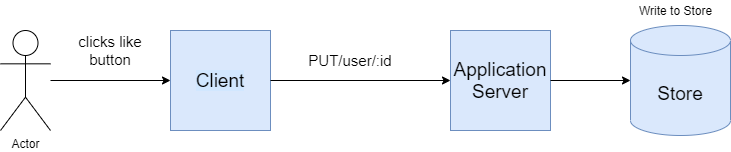

The diagram above was exported from draw.io. Its source (the exported page's mxGraphModel, read from the mxfile embedded in the PNG):
<mxGraphModel dx="920" dy="514" grid="1" gridSize="10" guides="1" tooltips="1" connect="1" arrows="1" fold="1" page="1" pageScale="1" pageWidth="850" pageHeight="1100" math="0" shadow="0">
  <root>
    <mxCell id="0" />
    <mxCell id="1" parent="0" />
    <mxCell id="mqYMSu2wiwe2cPI0-_1B-1" value="Actor" style="shape=umlActor;verticalLabelPosition=bottom;verticalAlign=top;html=1;outlineConnect=0;" vertex="1" parent="1">
      <mxGeometry x="100" y="230" width="50" height="100" as="geometry" />
    </mxCell>
    <mxCell id="mqYMSu2wiwe2cPI0-_1B-2" value="" style="endArrow=classic;html=1;entryX=0;entryY=0.5;entryDx=0;entryDy=0;" edge="1" parent="1" source="mqYMSu2wiwe2cPI0-_1B-1" target="mqYMSu2wiwe2cPI0-_1B-3">
      <mxGeometry width="50" height="50" relative="1" as="geometry">
        <mxPoint x="410" y="260" as="sourcePoint" />
        <mxPoint x="240" y="280" as="targetPoint" />
      </mxGeometry>
    </mxCell>
    <mxCell id="mqYMSu2wiwe2cPI0-_1B-3" value="&lt;font style=&quot;font-size: 19px ; background-color: rgb(209 , 231 , 255)&quot;&gt;Client&lt;/font&gt;" style="whiteSpace=wrap;html=1;aspect=fixed;fillColor=#dae8fc;strokeColor=#6c8ebf;" vertex="1" parent="1">
      <mxGeometry x="270" y="230" width="100" height="100" as="geometry" />
    </mxCell>
    <mxCell id="mqYMSu2wiwe2cPI0-_1B-4" value="&lt;font style=&quot;font-size: 19px&quot;&gt;Application&lt;br&gt;Server&lt;br&gt;&lt;/font&gt;" style="whiteSpace=wrap;html=1;aspect=fixed;fillColor=#dae8fc;strokeColor=#6c8ebf;" vertex="1" parent="1">
      <mxGeometry x="550" y="230" width="100" height="100" as="geometry" />
    </mxCell>
    <mxCell id="mqYMSu2wiwe2cPI0-_1B-5" value="&lt;font style=&quot;font-size: 19px&quot;&gt;Store&lt;/font&gt;" style="shape=cylinder3;whiteSpace=wrap;html=1;boundedLbl=1;backgroundOutline=1;size=15;fillColor=#dae8fc;strokeColor=#6c8ebf;" vertex="1" parent="1">
      <mxGeometry x="730" y="225" width="100" height="110" as="geometry" />
    </mxCell>
    <mxCell id="mqYMSu2wiwe2cPI0-_1B-6" value="" style="endArrow=classic;html=1;exitX=1;exitY=0.5;exitDx=0;exitDy=0;" edge="1" parent="1" source="mqYMSu2wiwe2cPI0-_1B-3" target="mqYMSu2wiwe2cPI0-_1B-4">
      <mxGeometry width="50" height="50" relative="1" as="geometry">
        <mxPoint x="430" y="260" as="sourcePoint" />
        <mxPoint x="480" y="210" as="targetPoint" />
      </mxGeometry>
    </mxCell>
    <mxCell id="mqYMSu2wiwe2cPI0-_1B-8" value="&lt;font style=&quot;font-size: 15px&quot;&gt;PUT/user/:id&lt;/font&gt;" style="text;html=1;strokeColor=none;fillColor=none;align=center;verticalAlign=middle;whiteSpace=wrap;rounded=0;" vertex="1" parent="1">
      <mxGeometry x="380" y="250" width="140" height="20" as="geometry" />
    </mxCell>
    <mxCell id="mqYMSu2wiwe2cPI0-_1B-9" value="&lt;font style=&quot;font-size: 15px&quot;&gt;clicks like button&lt;/font&gt;" style="text;html=1;strokeColor=none;fillColor=none;align=center;verticalAlign=middle;whiteSpace=wrap;rounded=0;" vertex="1" parent="1">
      <mxGeometry x="170" y="230" width="80" height="40" as="geometry" />
    </mxCell>
    <mxCell id="mqYMSu2wiwe2cPI0-_1B-13" value="" style="endArrow=classic;html=1;entryX=0;entryY=0.5;entryDx=0;entryDy=0;entryPerimeter=0;exitX=1;exitY=0.5;exitDx=0;exitDy=0;" edge="1" parent="1" source="mqYMSu2wiwe2cPI0-_1B-4" target="mqYMSu2wiwe2cPI0-_1B-5">
      <mxGeometry width="50" height="50" relative="1" as="geometry">
        <mxPoint x="430" y="280" as="sourcePoint" />
        <mxPoint x="480" y="230" as="targetPoint" />
        <Array as="points" />
      </mxGeometry>
    </mxCell>
    <mxCell id="mqYMSu2wiwe2cPI0-_1B-14" value="Write to Store" style="text;html=1;align=center;verticalAlign=middle;resizable=0;points=[];autosize=1;strokeColor=none;" vertex="1" parent="1">
      <mxGeometry x="730" y="200" width="90" height="20" as="geometry" />
    </mxCell>
  </root>
</mxGraphModel>